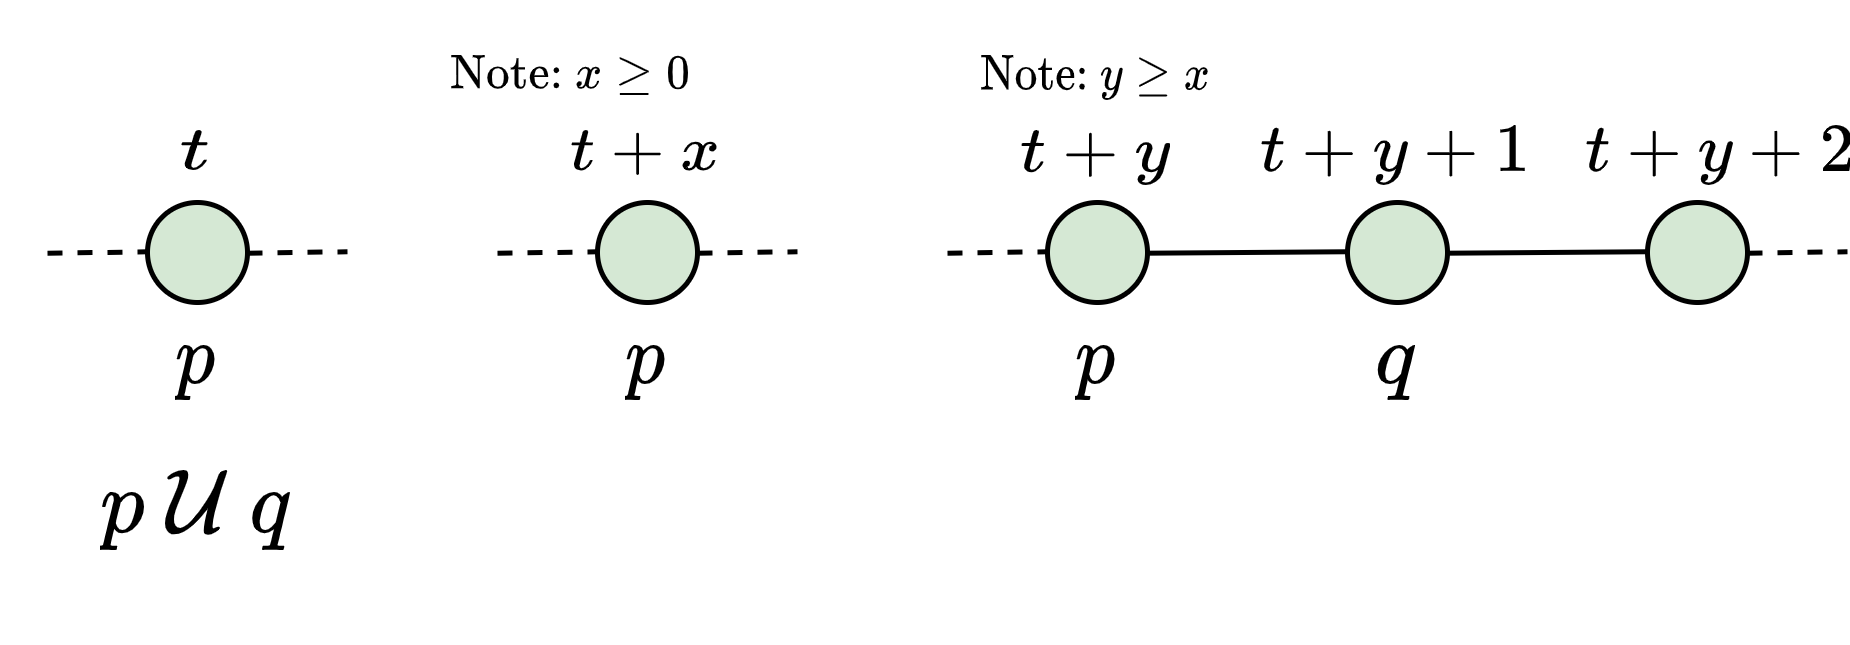

The diagram above was exported from draw.io. Its source (the exported page's mxGraphModel, read from the mxfile embedded in the PNG):
<mxGraphModel dx="629" dy="406" grid="1" gridSize="10" guides="1" tooltips="1" connect="1" arrows="1" fold="1" page="1" pageScale="1" pageWidth="827" pageHeight="1169" math="1" shadow="0">
  <root>
    <mxCell id="0" />
    <mxCell id="1" parent="0" />
    <mxCell id="1sLRgGgUExkXW15ySs0B-16" value="$$p&amp;nbsp; \ \mathcal{U} \ q$$" style="text;html=1;strokeColor=none;fillColor=none;align=center;verticalAlign=middle;whiteSpace=wrap;rounded=0;fontSize=15;" vertex="1" parent="1">
      <mxGeometry x="25" y="96" width="30" height="30" as="geometry" />
    </mxCell>
    <mxCell id="1sLRgGgUExkXW15ySs0B-20" value="$$\text{Note: }x \geq 0$$" style="text;html=1;strokeColor=none;fillColor=none;align=center;verticalAlign=middle;whiteSpace=wrap;rounded=0;fontSize=8;" vertex="1" parent="1">
      <mxGeometry x="85" y="10" width="60" height="30" as="geometry" />
    </mxCell>
    <mxCell id="1sLRgGgUExkXW15ySs0B-23" value="" style="ellipse;whiteSpace=wrap;html=1;aspect=fixed;fillColor=#d5e8d4;strokeColor=#000000;strokeWidth=1;" vertex="1" parent="1">
      <mxGeometry x="120" y="50" width="20" height="20" as="geometry" />
    </mxCell>
    <mxCell id="1sLRgGgUExkXW15ySs0B-24" value="$$t + x$$" style="text;html=1;strokeColor=none;fillColor=none;align=center;verticalAlign=middle;whiteSpace=wrap;rounded=0;" vertex="1" parent="1">
      <mxGeometry x="115" y="30" width="30" height="20" as="geometry" />
    </mxCell>
    <mxCell id="1sLRgGgUExkXW15ySs0B-26" value="" style="ellipse;whiteSpace=wrap;html=1;aspect=fixed;fillColor=#d5e8d4;strokeColor=#000000;strokeWidth=1;" vertex="1" parent="1">
      <mxGeometry x="210" y="50" width="20" height="20" as="geometry" />
    </mxCell>
    <mxCell id="1sLRgGgUExkXW15ySs0B-27" value="" style="endArrow=none;html=1;rounded=0;" edge="1" parent="1">
      <mxGeometry width="50" height="50" relative="1" as="geometry">
        <mxPoint x="230.00000000000023" y="60.14000000000016" as="sourcePoint" />
        <mxPoint x="270.0000000000002" y="59.85000000000019" as="targetPoint" />
      </mxGeometry>
    </mxCell>
    <mxCell id="1sLRgGgUExkXW15ySs0B-29" value="$$p$$" style="text;html=1;strokeColor=none;fillColor=none;align=center;verticalAlign=middle;whiteSpace=wrap;rounded=0;fontSize=15;" vertex="1" parent="1">
      <mxGeometry x="205" y="66" width="30" height="30" as="geometry" />
    </mxCell>
    <mxCell id="1sLRgGgUExkXW15ySs0B-30" value="" style="endArrow=none;html=1;rounded=0;dashed=1;" edge="1" parent="1">
      <mxGeometry width="50" height="50" relative="1" as="geometry">
        <mxPoint x="100.00000000000011" y="60.14999999999998" as="sourcePoint" />
        <mxPoint x="120.00000000000011" y="59.860000000000014" as="targetPoint" />
      </mxGeometry>
    </mxCell>
    <mxCell id="1sLRgGgUExkXW15ySs0B-31" value="$$p$$" style="text;html=1;strokeColor=none;fillColor=none;align=center;verticalAlign=middle;whiteSpace=wrap;rounded=0;fontSize=15;" vertex="1" parent="1">
      <mxGeometry x="115" y="66" width="30" height="30" as="geometry" />
    </mxCell>
    <mxCell id="1sLRgGgUExkXW15ySs0B-33" value="" style="endArrow=none;html=1;rounded=0;dashed=1;" edge="1" parent="1">
      <mxGeometry width="50" height="50" relative="1" as="geometry">
        <mxPoint x="140.0000000000001" y="60.139999999999986" as="sourcePoint" />
        <mxPoint x="160.0000000000001" y="59.85000000000002" as="targetPoint" />
      </mxGeometry>
    </mxCell>
    <mxCell id="1sLRgGgUExkXW15ySs0B-34" value="" style="endArrow=none;html=1;rounded=0;dashed=1;" edge="1" parent="1">
      <mxGeometry width="50" height="50" relative="1" as="geometry">
        <mxPoint x="190.0000000000001" y="60.139999999999986" as="sourcePoint" />
        <mxPoint x="210.0000000000001" y="59.85000000000002" as="targetPoint" />
      </mxGeometry>
    </mxCell>
    <mxCell id="1sLRgGgUExkXW15ySs0B-35" value="$$q$$" style="text;html=1;strokeColor=none;fillColor=none;align=center;verticalAlign=middle;whiteSpace=wrap;rounded=0;fontSize=15;" vertex="1" parent="1">
      <mxGeometry x="265" y="66" width="30" height="30" as="geometry" />
    </mxCell>
    <mxCell id="1sLRgGgUExkXW15ySs0B-37" value="" style="ellipse;whiteSpace=wrap;html=1;aspect=fixed;fillColor=#d5e8d4;strokeColor=#000000;strokeWidth=1;" vertex="1" parent="1">
      <mxGeometry x="270" y="50" width="20" height="20" as="geometry" />
    </mxCell>
    <mxCell id="1sLRgGgUExkXW15ySs0B-38" value="" style="endArrow=none;html=1;rounded=0;" edge="1" parent="1">
      <mxGeometry width="50" height="50" relative="1" as="geometry">
        <mxPoint x="290.0000000000002" y="60.14000000000016" as="sourcePoint" />
        <mxPoint x="330.0000000000002" y="59.85000000000019" as="targetPoint" />
      </mxGeometry>
    </mxCell>
    <mxCell id="1sLRgGgUExkXW15ySs0B-39" value="" style="ellipse;whiteSpace=wrap;html=1;aspect=fixed;fillColor=#d5e8d4;strokeColor=#000000;strokeWidth=1;" vertex="1" parent="1">
      <mxGeometry x="330" y="50" width="20" height="20" as="geometry" />
    </mxCell>
    <mxCell id="1sLRgGgUExkXW15ySs0B-40" value="" style="endArrow=none;html=1;rounded=0;dashed=1;" edge="1" parent="1">
      <mxGeometry width="50" height="50" relative="1" as="geometry">
        <mxPoint x="350.0000000000001" y="60.139999999999986" as="sourcePoint" />
        <mxPoint x="370.0000000000001" y="59.85000000000002" as="targetPoint" />
      </mxGeometry>
    </mxCell>
    <mxCell id="1sLRgGgUExkXW15ySs0B-41" value="$$t + y$$" style="text;html=1;strokeColor=none;fillColor=none;align=center;verticalAlign=middle;whiteSpace=wrap;rounded=0;" vertex="1" parent="1">
      <mxGeometry x="205" y="30" width="30" height="20" as="geometry" />
    </mxCell>
    <mxCell id="1sLRgGgUExkXW15ySs0B-42" value="$$t + y + 1$$" style="text;html=1;strokeColor=none;fillColor=none;align=center;verticalAlign=middle;whiteSpace=wrap;rounded=0;" vertex="1" parent="1">
      <mxGeometry x="265" y="30" width="30" height="20" as="geometry" />
    </mxCell>
    <mxCell id="1sLRgGgUExkXW15ySs0B-43" value="$$t + y + 2$$" style="text;html=1;strokeColor=none;fillColor=none;align=center;verticalAlign=middle;whiteSpace=wrap;rounded=0;" vertex="1" parent="1">
      <mxGeometry x="330" y="30" width="30" height="20" as="geometry" />
    </mxCell>
    <mxCell id="1sLRgGgUExkXW15ySs0B-45" value="" style="ellipse;whiteSpace=wrap;html=1;aspect=fixed;fillColor=#d5e8d4;strokeColor=#000000;strokeWidth=1;" vertex="1" parent="1">
      <mxGeometry x="30" y="50" width="20" height="20" as="geometry" />
    </mxCell>
    <mxCell id="1sLRgGgUExkXW15ySs0B-46" value="$$t$$" style="text;html=1;strokeColor=none;fillColor=none;align=center;verticalAlign=middle;whiteSpace=wrap;rounded=0;" vertex="1" parent="1">
      <mxGeometry x="25" y="30" width="30" height="20" as="geometry" />
    </mxCell>
    <mxCell id="1sLRgGgUExkXW15ySs0B-47" value="" style="endArrow=none;html=1;rounded=0;dashed=1;" edge="1" parent="1">
      <mxGeometry width="50" height="50" relative="1" as="geometry">
        <mxPoint x="10.000000000000114" y="60.14999999999998" as="sourcePoint" />
        <mxPoint x="30.000000000000114" y="59.860000000000014" as="targetPoint" />
      </mxGeometry>
    </mxCell>
    <mxCell id="1sLRgGgUExkXW15ySs0B-48" value="$$p$$" style="text;html=1;strokeColor=none;fillColor=none;align=center;verticalAlign=middle;whiteSpace=wrap;rounded=0;fontSize=15;" vertex="1" parent="1">
      <mxGeometry x="25" y="66" width="30" height="30" as="geometry" />
    </mxCell>
    <mxCell id="1sLRgGgUExkXW15ySs0B-49" value="" style="endArrow=none;html=1;rounded=0;dashed=1;" edge="1" parent="1">
      <mxGeometry width="50" height="50" relative="1" as="geometry">
        <mxPoint x="50.000000000000114" y="60.139999999999986" as="sourcePoint" />
        <mxPoint x="70.00000000000023" y="59.85000000000002" as="targetPoint" />
      </mxGeometry>
    </mxCell>
    <mxCell id="1sLRgGgUExkXW15ySs0B-50" value="$$\text{Note: }y\geq x$$" style="text;html=1;strokeColor=none;fillColor=none;align=center;verticalAlign=middle;whiteSpace=wrap;rounded=0;fontSize=8;" vertex="1" parent="1">
      <mxGeometry x="190" y="10" width="60" height="30" as="geometry" />
    </mxCell>
  </root>
</mxGraphModel>